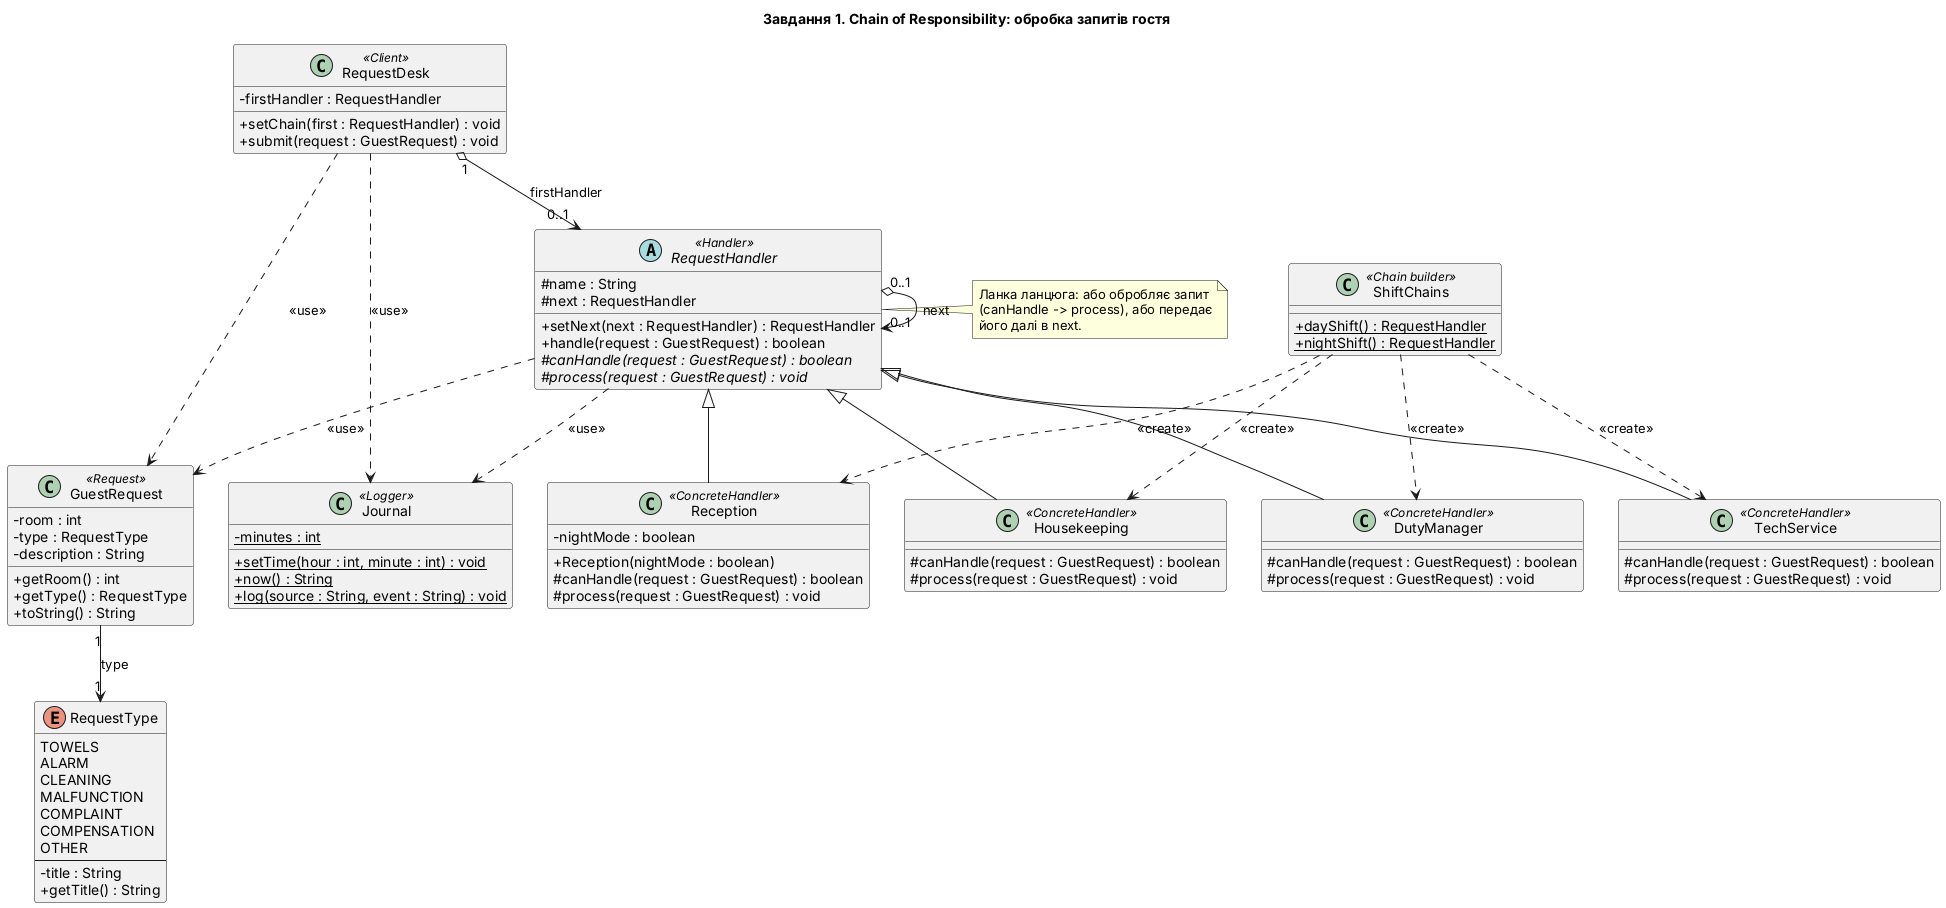

The diagram above was rendered by PlantUML. Its source (embedded in the PNG):
@startuml task1_chain_of_responsibility
title Завдання 1. Chain of Responsibility: обробка запитів гостя
skinparam classAttributeIconSize 0

enum RequestType {
  TOWELS
  ALARM
  CLEANING
  MALFUNCTION
  COMPLAINT
  COMPENSATION
  OTHER
  --
  -title : String
  +getTitle() : String
}

class GuestRequest <<Request>> {
  -room : int
  -type : RequestType
  -description : String
  +getRoom() : int
  +getType() : RequestType
  +toString() : String
}

abstract class RequestHandler <<Handler>> {
  #name : String
  #next : RequestHandler
  +setNext(next : RequestHandler) : RequestHandler
  +handle(request : GuestRequest) : boolean
  #{abstract} canHandle(request : GuestRequest) : boolean
  #{abstract} process(request : GuestRequest) : void
}

class Reception <<ConcreteHandler>> {
  -nightMode : boolean
  +Reception(nightMode : boolean)
  #canHandle(request : GuestRequest) : boolean
  #process(request : GuestRequest) : void
}
class Housekeeping <<ConcreteHandler>> {
  #canHandle(request : GuestRequest) : boolean
  #process(request : GuestRequest) : void
}
class TechService <<ConcreteHandler>> {
  #canHandle(request : GuestRequest) : boolean
  #process(request : GuestRequest) : void
}
class DutyManager <<ConcreteHandler>> {
  #canHandle(request : GuestRequest) : boolean
  #process(request : GuestRequest) : void
}

class RequestDesk <<Client>> {
  -firstHandler : RequestHandler
  +setChain(first : RequestHandler) : void
  +submit(request : GuestRequest) : void
}

class ShiftChains <<Chain builder>> {
  +{static} dayShift() : RequestHandler
  +{static} nightShift() : RequestHandler
}

class Journal <<Logger>> {
  -{static} minutes : int
  +{static} setTime(hour : int, minute : int) : void
  +{static} now() : String
  +{static} log(source : String, event : String) : void
}

RequestHandler <|-- Reception
RequestHandler <|-- Housekeeping
RequestHandler <|-- TechService
RequestHandler <|-- DutyManager

RequestHandler "0..1" o--> "0..1" RequestHandler : next

RequestDesk "1" o--> "0..1" RequestHandler : firstHandler
RequestDesk ..> GuestRequest : <<use>>
RequestHandler ..> GuestRequest : <<use>>
GuestRequest "1" --> "1" RequestType : type

ShiftChains ..> Reception : <<create>>
ShiftChains ..> Housekeeping : <<create>>
ShiftChains ..> TechService : <<create>>
ShiftChains ..> DutyManager : <<create>>

RequestHandler ..> Journal : <<use>>
RequestDesk ..> Journal : <<use>>

note right of RequestHandler
  Ланка ланцюга: або обробляє запит
  (canHandle -> process), або передає
  його далі в next.
end note
@enduml